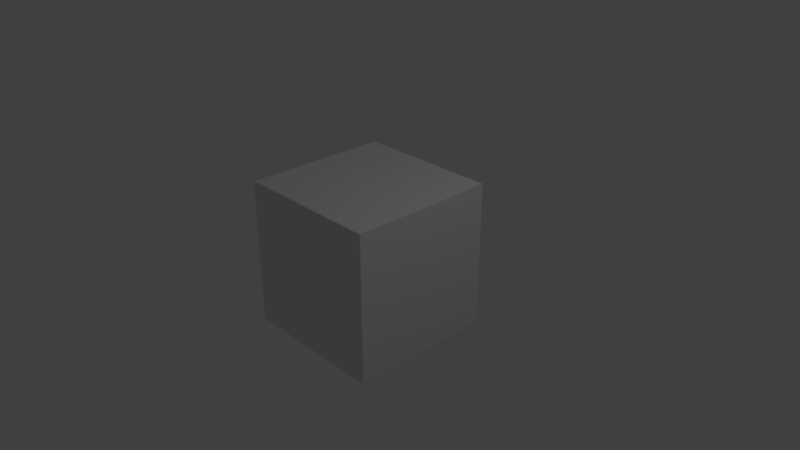 # Source: mouse_lock.blend  (saved by Blender 2.79.1; exported with 4.5.12 LTS)
import bpy
from mathutils import Matrix  # noqa: F401  (used for matrix-valued properties, if any)

bpy.ops.wm.read_factory_settings(use_empty=True)
scene = bpy.context.scene
scene.name = 'Scene'

# ---- collections
col_collection_1 = bpy.data.collections.new('Collection 1'); scene.collection.children.link(col_collection_1)

# ---- materials (node trees are filled in below, after node groups)
mat_material = bpy.data.materials.new('Material')
mat_material.alpha_threshold = 0.0
mat_material.roughness = 0.5
mat_material.line_color = (0.0, 0.0, 0.0, 1.0)

# ---- material node trees
mat_material.use_nodes = True; mat_material.node_tree.nodes.clear()
_N = mat_material.node_tree.nodes; _L = mat_material.node_tree.links
n0 = _N.new('ShaderNodeOutputMaterial'); n0.name = 'Material Output'; n0.location = (300, 300)
n1 = _N.new('ShaderNodeBsdfDiffuse'); n1.name = 'Diffuse BSDF'; n1.location = (10, 300)
_L.new(n1.outputs[0], n0.inputs[0])
n0.is_active_output = True

# ---- world
world_world = bpy.data.worlds.new('World'); scene.world = world_world
world_world.use_nodes = True; world_world.node_tree.nodes.clear()
_N = world_world.node_tree.nodes; _L = world_world.node_tree.links
n0 = _N.new('ShaderNodeOutputWorld'); n0.name = 'World Output'; n0.location = (300, 300)
n1 = _N.new('ShaderNodeBackground'); n1.name = 'Background'; n1.location = (10, 300)
n1.inputs[0].default_value = (0.05088, 0.05088, 0.05088, 1.0)
_L.new(n1.outputs[0], n0.inputs[0])
n0.is_active_output = True
world_world.color = (0.05088, 0.05088, 0.05088)
world_world.use_sun_shadow = False
world_world.sun_shadow_jitter_overblur = 0.0
world_world.cycles.sampling_method = 'MANUAL'

# ---- cameras
cam_camera = bpy.data.cameras.new('Camera')
cam_camera.clip_end = 100.0
cam_camera.lens = 35.0
cam_camera.sensor_width = 32.0
cam_camera.sensor_height = 18.0
cam_camera.ortho_scale = 7.314
cam_camera.dof.focus_distance = 0.0

# ---- lights
light_lamp = bpy.data.lights.new('Lamp', 'POINT')
light_lamp.transmission_factor = 0.0
light_lamp.cutoff_distance = 30.0
light_lamp.energy = 100.0
light_lamp.shadow_buffer_clip_start = 1.001
light_lamp.shadow_soft_size = 0.1
light_lamp.shadow_maximum_resolution = 0.006
light_lamp.use_absolute_resolution = True

# ---- meshes
me_cube = bpy.data.meshes.new('Cube')
me_cube.from_pydata([(1.0, 1.0, -1.0), (1.0, -1.0, -1.0), (-1.0, -1.0, -1.0), (-1.0, 1.0, -1.0), (1.0, 1.0, 1.0), (1.0, -1.0, 1.0), (-1.0, -1.0, 1.0), (-1.0, 1.0, 1.0)], [], [(0, 1, 2, 3), (4, 7, 6, 5), (0, 4, 5, 1), (1, 5, 6, 2), (2, 6, 7, 3), (4, 0, 3, 7)])
me_cube.materials.append(mat_material)
me_cube.use_remesh_preserve_volume = False
me_cube.use_remesh_preserve_attributes = False
me_cube.use_mirror_vertex_groups = False
me_cube.update()

# ---- objects
ob_cube = bpy.data.objects.new('Cube', me_cube)
ob_lamp = bpy.data.objects.new('Lamp', light_lamp)
ob_camera = bpy.data.objects.new('Camera', cam_camera)

# ---- transforms, parenting, visibility, modifiers, constraints
ob_cube.location = (0.0, 0.0, 0.0)
ob_cube.lock_rotations_4d = False
ob_cube.empty_display_type = 'ARROWS'
ob_cube.lineart.crease_threshold = 0.0
ob_lamp.location = (4.076, 1.005, 5.904)
ob_lamp.rotation_euler = (0.6503, 0.05522, 1.866)
ob_lamp.lock_rotations_4d = False
ob_lamp.empty_display_type = 'ARROWS'
ob_lamp.color = (0.0, 0.0, 0.0, 0.0)
ob_lamp.lineart.crease_threshold = 0.0
ob_camera.location = (7.481, -6.508, 5.344)
ob_camera.rotation_euler = (1.109, 0.0, 0.8149)
ob_camera.lock_rotations_4d = False
ob_camera.empty_display_type = 'ARROWS'
ob_camera.color = (0.0, 0.0, 0.0, 0.0)
ob_camera.display_type = 'WIRE'
ob_camera.lineart.crease_threshold = 0.0

# ---- collection membership
col_collection_1.objects.link(ob_cube)
col_collection_1.objects.link(ob_lamp)
col_collection_1.objects.link(ob_camera)

# ---- scene / render settings (as saved in the file)
scene.camera = ob_camera
scene.frame_start = 1; scene.frame_end = 250; scene.frame_set(1)
scene.render.engine = 'CYCLES'
scene.render.resolution_percentage = 50
scene.render.dither_intensity = 0.0
scene.cycles.use_denoising = False
scene.cycles.samples = 128
scene.cycles.sampling_pattern = 'TABULATED_SOBOL'
scene.cycles.use_adaptive_sampling = False
scene.cycles.use_light_tree = False
scene.view_settings.view_transform = 'Standard'
bpy.context.view_layer.update()
